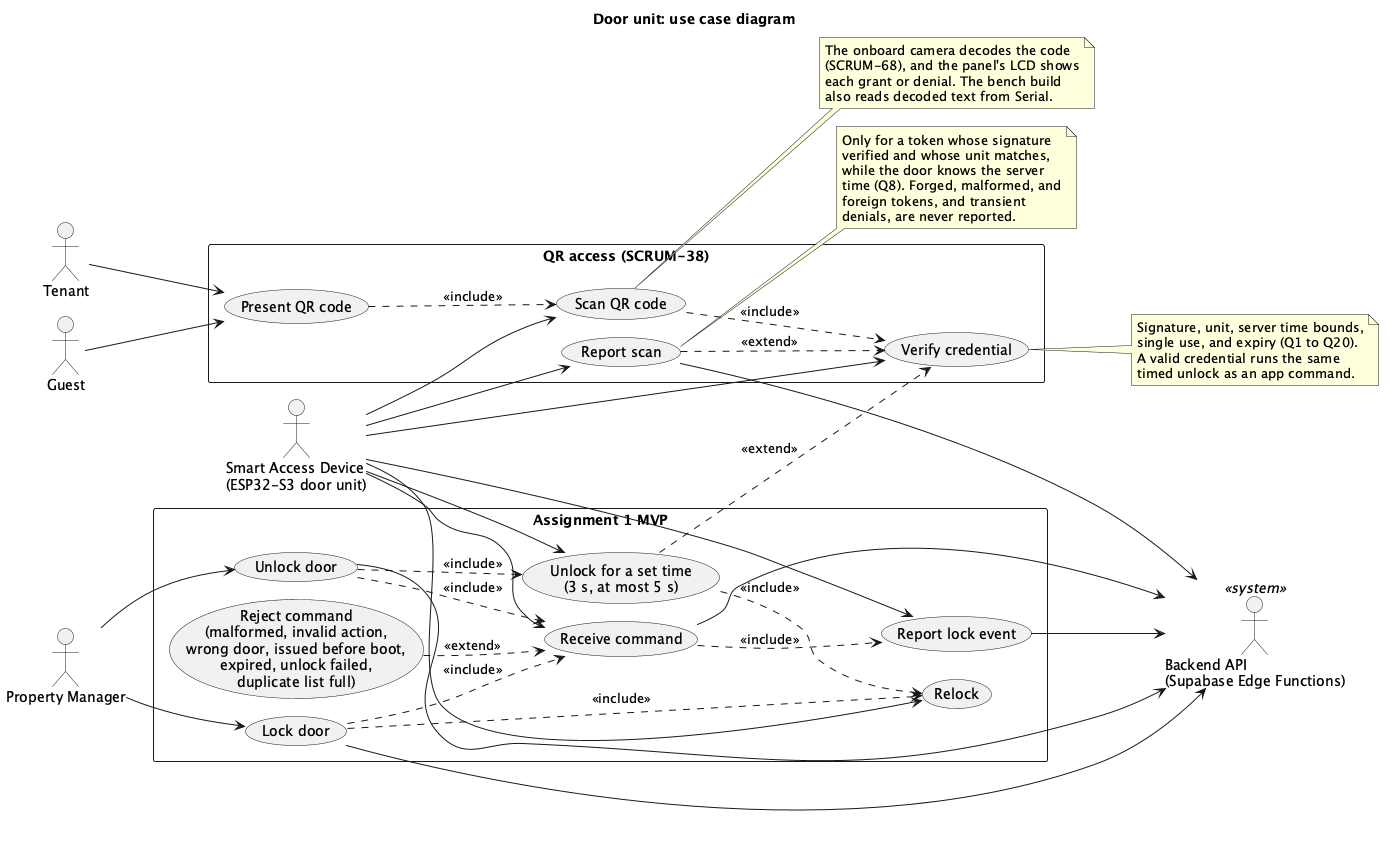

The diagram above was rendered by PlantUML. Its source (embedded in the PNG):
@startuml firmware-use-case-diagram
!pragma layout smetana
' Door unit use cases (SCRUM-55). The MVP boundary is what Assignment 1
' demonstrates; the QR access boundary is what SCRUM-38 added.
' To render: java -jar plantuml.jar -tsvg docs/firmware/diagrams/use-case-diagram.puml
' Run it again with -tpng for the report image. PlantUML uses only the last -t flag.

title Door unit: use case diagram

left to right direction
skinparam packageStyle rectangle
skinparam shadowing false

actor "Property Manager" as Manager
actor "Tenant" as Tenant
actor "Guest" as Guest
actor "Smart Access Device\n(ESP32-S3 door unit)" as Device
actor "Backend API\n(Supabase Edge Functions)" as Backend <<system>>

rectangle "Assignment 1 MVP" {
  usecase "Lock door" as Lock
  usecase "Unlock door" as Unlock
  usecase "Receive command" as Receive
  usecase "Unlock for a set time\n(3 s, at most 5 s)" as Timed
  usecase "Relock" as Relock
  usecase "Report lock event" as Report
  usecase "Reject command\n(malformed, invalid action,\nwrong door, issued before boot,\nexpired, unlock failed,\nduplicate list full)" as Reject
}

rectangle "QR access (SCRUM-38)" {
  usecase "Present QR code" as Present
  usecase "Scan QR code" as Scan
  usecase "Verify credential" as Verify
  usecase "Report scan" as ReportScan
}

Manager --> Lock
Manager --> Unlock
Lock --> Backend
Unlock --> Backend

Device --> Receive
Device --> Timed
Device --> Relock
Device --> Report
Receive --> Backend
Report --> Backend

Unlock ..> Receive : <<include>>
Lock ..> Receive : <<include>>
Unlock ..> Timed : <<include>>
Lock ..> Relock : <<include>>
Timed ..> Relock : <<include>>
Receive ..> Report : <<include>>
Reject ..> Receive : <<extend>>

Tenant --> Present
Guest --> Present
Device --> Scan
Device --> Verify
Device --> ReportScan
ReportScan --> Backend
Present ..> Scan : <<include>>
Scan ..> Verify : <<include>>
ReportScan ..> Verify : <<extend>>
Timed ..> Verify : <<extend>>

note right of Scan
  The onboard camera decodes the code
  (SCRUM-68), and the panel's LCD shows
  each grant or denial. The bench build
  also reads decoded text from Serial.
end note

note right of Verify
  Signature, unit, server time bounds,
  single use, and expiry (Q1 to Q20).
  A valid credential runs the same
  timed unlock as an app command.
end note

note right of ReportScan
  Only for a token whose signature
  verified and whose unit matches,
  while the door knows the server
  time (Q8). Forged, malformed, and
  foreign tokens, and transient
  denials, are never reported.
end note

@enduml